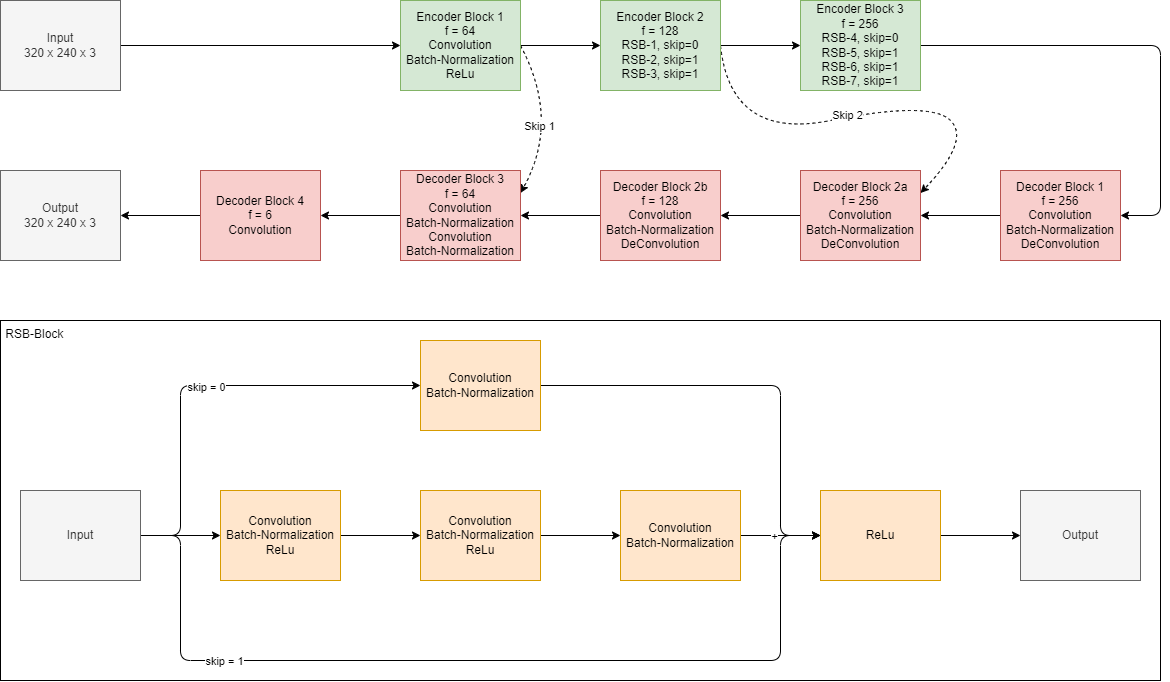

The diagram above was exported from draw.io. Its source (the exported page's mxGraphModel, read from the mxfile embedded in the PNG):
<mxGraphModel dx="1786" dy="1296" grid="1" gridSize="10" guides="1" tooltips="1" connect="1" arrows="1" fold="1" page="1" pageScale="1" pageWidth="850" pageHeight="1100" math="0" shadow="0">
  <root>
    <mxCell id="0" />
    <mxCell id="1" parent="0" />
    <mxCell id="67" value="&amp;nbsp;RSB-Block" style="rounded=0;whiteSpace=wrap;html=1;align=left;horizontal=1;verticalAlign=top;" vertex="1" parent="1">
      <mxGeometry y="320" width="1160" height="360" as="geometry" />
    </mxCell>
    <mxCell id="13" style="edgeStyle=none;html=1;exitX=1;exitY=0.5;exitDx=0;exitDy=0;entryX=0;entryY=0.5;entryDx=0;entryDy=0;" parent="1" source="2" target="4" edge="1">
      <mxGeometry relative="1" as="geometry" />
    </mxCell>
    <mxCell id="2" value="Input&lt;br style=&quot;border-color: var(--border-color);&quot;&gt;320 x 240 x 3" style="rounded=0;whiteSpace=wrap;html=1;fillColor=#f5f5f5;fontColor=#333333;strokeColor=#666666;" parent="1" vertex="1">
      <mxGeometry width="120" height="90" as="geometry" />
    </mxCell>
    <mxCell id="14" style="edgeStyle=none;html=1;exitX=1;exitY=0.5;exitDx=0;exitDy=0;entryX=0;entryY=0.5;entryDx=0;entryDy=0;" parent="1" source="4" target="5" edge="1">
      <mxGeometry relative="1" as="geometry" />
    </mxCell>
    <mxCell id="41" style="edgeStyle=none;html=1;exitX=1;exitY=0.5;exitDx=0;exitDy=0;entryX=1;entryY=0.25;entryDx=0;entryDy=0;curved=1;dashed=1;" edge="1" parent="1" source="4" target="9">
      <mxGeometry relative="1" as="geometry">
        <Array as="points">
          <mxPoint x="560" y="120" />
        </Array>
      </mxGeometry>
    </mxCell>
    <mxCell id="43" value="Skip 1" style="edgeLabel;html=1;align=center;verticalAlign=middle;resizable=0;points=[];" vertex="1" connectable="0" parent="41">
      <mxGeometry x="0.1862" y="-16" relative="1" as="geometry">
        <mxPoint as="offset" />
      </mxGeometry>
    </mxCell>
    <mxCell id="4" value="Encoder Block 1&lt;br&gt;f = 64&lt;br&gt;Convolution&lt;br&gt;Batch-Normalization&lt;br&gt;ReLu" style="rounded=0;whiteSpace=wrap;html=1;fillColor=#d5e8d4;strokeColor=#82b366;" parent="1" vertex="1">
      <mxGeometry x="400" width="120" height="90" as="geometry" />
    </mxCell>
    <mxCell id="15" style="edgeStyle=none;html=1;exitX=1;exitY=0.5;exitDx=0;exitDy=0;entryX=0;entryY=0.5;entryDx=0;entryDy=0;" parent="1" source="5" target="6" edge="1">
      <mxGeometry relative="1" as="geometry" />
    </mxCell>
    <mxCell id="42" style="edgeStyle=none;curved=1;html=1;exitX=1;exitY=0.5;exitDx=0;exitDy=0;entryX=1;entryY=0.25;entryDx=0;entryDy=0;dashed=1;" edge="1" parent="1" source="5" target="11">
      <mxGeometry relative="1" as="geometry">
        <Array as="points">
          <mxPoint x="730" y="140" />
          <mxPoint x="930" y="100" />
          <mxPoint x="970" y="140" />
        </Array>
      </mxGeometry>
    </mxCell>
    <mxCell id="44" value="Skip 2" style="edgeLabel;html=1;align=center;verticalAlign=middle;resizable=0;points=[];" vertex="1" connectable="0" parent="42">
      <mxGeometry x="-0.0005" y="2" relative="1" as="geometry">
        <mxPoint as="offset" />
      </mxGeometry>
    </mxCell>
    <mxCell id="5" value="Encoder Block 2&lt;br&gt;f = 128&lt;br&gt;RSB-1, skip=0&lt;br&gt;RSB-2, skip=1&lt;br&gt;RSB-3, skip=1" style="rounded=0;whiteSpace=wrap;html=1;fillColor=#d5e8d4;strokeColor=#82b366;" parent="1" vertex="1">
      <mxGeometry x="600" width="120" height="90" as="geometry" />
    </mxCell>
    <mxCell id="45" style="edgeStyle=none;html=1;exitX=1;exitY=0.5;exitDx=0;exitDy=0;entryX=1;entryY=0.5;entryDx=0;entryDy=0;rounded=1;" edge="1" parent="1" source="6" target="12">
      <mxGeometry relative="1" as="geometry">
        <Array as="points">
          <mxPoint x="1160" y="45" />
          <mxPoint x="1160" y="215" />
        </Array>
      </mxGeometry>
    </mxCell>
    <mxCell id="6" value="Encoder Block 3&lt;br&gt;f = 256&lt;br&gt;RSB-4, skip=0&lt;br&gt;RSB-5, skip=1&lt;br&gt;RSB-6, skip=1&lt;br&gt;RSB-7, skip=1" style="rounded=0;whiteSpace=wrap;html=1;fillColor=#d5e8d4;strokeColor=#82b366;" parent="1" vertex="1">
      <mxGeometry x="800" width="120" height="90" as="geometry" />
    </mxCell>
    <mxCell id="8" value="Output&lt;br style=&quot;border-color: var(--border-color);&quot;&gt;320 x 240 x 3" style="rounded=0;whiteSpace=wrap;html=1;fillColor=#f5f5f5;fontColor=#333333;strokeColor=#666666;" parent="1" vertex="1">
      <mxGeometry y="170" width="120" height="90" as="geometry" />
    </mxCell>
    <mxCell id="39" style="edgeStyle=none;html=1;exitX=0;exitY=0.5;exitDx=0;exitDy=0;entryX=1;entryY=0.5;entryDx=0;entryDy=0;" parent="1" source="9" target="29" edge="1">
      <mxGeometry relative="1" as="geometry" />
    </mxCell>
    <mxCell id="9" value="Decoder Block 3&lt;br style=&quot;border-color: var(--border-color);&quot;&gt;f = 64&lt;br style=&quot;border-color: var(--border-color);&quot;&gt;Convolution&lt;br&gt;Batch-Normalization&lt;br&gt;Convolution&lt;br&gt;Batch-Normalization" style="rounded=0;whiteSpace=wrap;html=1;fillColor=#f8cecc;strokeColor=#b85450;" parent="1" vertex="1">
      <mxGeometry x="400" y="170" width="120" height="90" as="geometry" />
    </mxCell>
    <mxCell id="20" style="edgeStyle=none;html=1;exitX=0;exitY=0.5;exitDx=0;exitDy=0;entryX=1;entryY=0.5;entryDx=0;entryDy=0;" parent="1" source="10" target="9" edge="1">
      <mxGeometry relative="1" as="geometry" />
    </mxCell>
    <mxCell id="10" value="Decoder Block 2b&lt;br style=&quot;border-color: var(--border-color);&quot;&gt;f = 128&lt;br style=&quot;border-color: var(--border-color);&quot;&gt;Convolution&lt;br style=&quot;border-color: var(--border-color);&quot;&gt;Batch-Normalization&lt;br style=&quot;border-color: var(--border-color);&quot;&gt;DeConvolution" style="rounded=0;whiteSpace=wrap;html=1;fillColor=#f8cecc;strokeColor=#b85450;" parent="1" vertex="1">
      <mxGeometry x="600" y="170" width="120" height="90" as="geometry" />
    </mxCell>
    <mxCell id="19" style="edgeStyle=none;html=1;exitX=0;exitY=0.5;exitDx=0;exitDy=0;entryX=1;entryY=0.5;entryDx=0;entryDy=0;" parent="1" source="11" target="10" edge="1">
      <mxGeometry relative="1" as="geometry" />
    </mxCell>
    <mxCell id="11" value="Decoder Block 2a&lt;br style=&quot;border-color: var(--border-color);&quot;&gt;f = 256&lt;br style=&quot;border-color: var(--border-color);&quot;&gt;Convolution&lt;br style=&quot;border-color: var(--border-color);&quot;&gt;Batch-Normalization&lt;br style=&quot;border-color: var(--border-color);&quot;&gt;DeConvolution" style="rounded=0;whiteSpace=wrap;html=1;fillColor=#f8cecc;strokeColor=#b85450;" parent="1" vertex="1">
      <mxGeometry x="800" y="170" width="120" height="90" as="geometry" />
    </mxCell>
    <mxCell id="18" style="edgeStyle=none;html=1;exitX=0;exitY=0.5;exitDx=0;exitDy=0;entryX=1;entryY=0.5;entryDx=0;entryDy=0;" parent="1" source="12" target="11" edge="1">
      <mxGeometry relative="1" as="geometry" />
    </mxCell>
    <mxCell id="12" value="Decoder Block 1&lt;br&gt;f = 256&lt;br&gt;Convolution&lt;br&gt;Batch-Normalization&lt;br&gt;DeConvolution" style="rounded=0;whiteSpace=wrap;html=1;fillColor=#f8cecc;strokeColor=#b85450;" parent="1" vertex="1">
      <mxGeometry x="1000" y="170" width="120" height="90" as="geometry" />
    </mxCell>
    <mxCell id="40" style="edgeStyle=none;html=1;exitX=0;exitY=0.5;exitDx=0;exitDy=0;entryX=1;entryY=0.5;entryDx=0;entryDy=0;" parent="1" source="29" target="8" edge="1">
      <mxGeometry relative="1" as="geometry" />
    </mxCell>
    <mxCell id="29" value="Decoder Block 4&lt;br style=&quot;border-color: var(--border-color);&quot;&gt;f = 6&lt;br style=&quot;border-color: var(--border-color);&quot;&gt;Convolution" style="rounded=0;whiteSpace=wrap;html=1;fillColor=#f8cecc;strokeColor=#b85450;" parent="1" vertex="1">
      <mxGeometry x="200" y="170" width="120" height="90" as="geometry" />
    </mxCell>
    <mxCell id="57" style="edgeStyle=none;rounded=1;html=1;exitX=1;exitY=0.5;exitDx=0;exitDy=0;entryX=0;entryY=0.5;entryDx=0;entryDy=0;" edge="1" parent="1" source="46" target="48">
      <mxGeometry relative="1" as="geometry" />
    </mxCell>
    <mxCell id="46" value="Convolution&lt;br&gt;Batch-Normalization&lt;br&gt;ReLu" style="rounded=0;whiteSpace=wrap;html=1;fillColor=#ffe6cc;strokeColor=#d79b00;" vertex="1" parent="1">
      <mxGeometry x="220" y="490" width="120" height="90" as="geometry" />
    </mxCell>
    <mxCell id="58" style="edgeStyle=none;rounded=1;html=1;exitX=1;exitY=0.5;exitDx=0;exitDy=0;entryX=0;entryY=0.5;entryDx=0;entryDy=0;" edge="1" parent="1" source="48" target="49">
      <mxGeometry relative="1" as="geometry" />
    </mxCell>
    <mxCell id="48" value="Convolution&lt;br&gt;Batch-Normalization&lt;br&gt;ReLu" style="rounded=0;whiteSpace=wrap;html=1;fillColor=#ffe6cc;strokeColor=#d79b00;" vertex="1" parent="1">
      <mxGeometry x="420" y="490" width="120" height="90" as="geometry" />
    </mxCell>
    <mxCell id="59" style="edgeStyle=none;rounded=1;html=1;exitX=1;exitY=0.5;exitDx=0;exitDy=0;entryX=0;entryY=0.5;entryDx=0;entryDy=0;" edge="1" parent="1" source="49" target="51">
      <mxGeometry relative="1" as="geometry" />
    </mxCell>
    <mxCell id="62" value="+" style="edgeLabel;html=1;align=center;verticalAlign=middle;resizable=0;points=[];" vertex="1" connectable="0" parent="59">
      <mxGeometry x="-0.17" relative="1" as="geometry">
        <mxPoint as="offset" />
      </mxGeometry>
    </mxCell>
    <mxCell id="49" value="Convolution&lt;br&gt;Batch-Normalization" style="rounded=0;whiteSpace=wrap;html=1;fillColor=#ffe6cc;strokeColor=#d79b00;" vertex="1" parent="1">
      <mxGeometry x="620" y="490" width="120" height="90" as="geometry" />
    </mxCell>
    <mxCell id="60" style="edgeStyle=none;rounded=1;html=1;exitX=1;exitY=0.5;exitDx=0;exitDy=0;entryX=0;entryY=0.5;entryDx=0;entryDy=0;" edge="1" parent="1" source="50" target="51">
      <mxGeometry relative="1" as="geometry">
        <Array as="points">
          <mxPoint x="780" y="385" />
          <mxPoint x="780" y="535" />
        </Array>
      </mxGeometry>
    </mxCell>
    <mxCell id="50" value="Convolution&lt;br&gt;Batch-Normalization" style="rounded=0;whiteSpace=wrap;html=1;fillColor=#ffe6cc;strokeColor=#d79b00;" vertex="1" parent="1">
      <mxGeometry x="420" y="340" width="120" height="90" as="geometry" />
    </mxCell>
    <mxCell id="66" style="edgeStyle=none;rounded=1;html=1;exitX=1;exitY=0.5;exitDx=0;exitDy=0;entryX=0;entryY=0.5;entryDx=0;entryDy=0;" edge="1" parent="1" source="51" target="65">
      <mxGeometry relative="1" as="geometry" />
    </mxCell>
    <mxCell id="51" value="ReLu" style="rounded=0;whiteSpace=wrap;html=1;fillColor=#ffe6cc;strokeColor=#d79b00;" vertex="1" parent="1">
      <mxGeometry x="820" y="490" width="120" height="90" as="geometry" />
    </mxCell>
    <mxCell id="53" style="edgeStyle=none;rounded=1;html=1;exitX=1;exitY=0.5;exitDx=0;exitDy=0;entryX=0;entryY=0.5;entryDx=0;entryDy=0;" edge="1" parent="1" source="52" target="46">
      <mxGeometry relative="1" as="geometry" />
    </mxCell>
    <mxCell id="54" style="edgeStyle=none;rounded=1;html=1;exitX=1;exitY=0.5;exitDx=0;exitDy=0;entryX=0;entryY=0.5;entryDx=0;entryDy=0;" edge="1" parent="1" source="52" target="50">
      <mxGeometry relative="1" as="geometry">
        <Array as="points">
          <mxPoint x="180" y="535" />
          <mxPoint x="180" y="385" />
        </Array>
      </mxGeometry>
    </mxCell>
    <mxCell id="56" value="skip = 0" style="edgeLabel;html=1;align=center;verticalAlign=middle;resizable=0;points=[];" vertex="1" connectable="0" parent="54">
      <mxGeometry x="0.0047" y="-1" relative="1" as="geometry">
        <mxPoint as="offset" />
      </mxGeometry>
    </mxCell>
    <mxCell id="61" style="edgeStyle=none;rounded=1;html=1;exitX=1;exitY=0.5;exitDx=0;exitDy=0;entryX=0;entryY=0.5;entryDx=0;entryDy=0;" edge="1" parent="1" source="52" target="51">
      <mxGeometry relative="1" as="geometry">
        <Array as="points">
          <mxPoint x="180" y="535" />
          <mxPoint x="180" y="660" />
          <mxPoint x="780" y="660" />
          <mxPoint x="780" y="535" />
        </Array>
      </mxGeometry>
    </mxCell>
    <mxCell id="64" value="skip = 1" style="edgeLabel;html=1;align=center;verticalAlign=middle;resizable=0;points=[];" vertex="1" connectable="0" parent="61">
      <mxGeometry x="-0.5509" relative="1" as="geometry">
        <mxPoint as="offset" />
      </mxGeometry>
    </mxCell>
    <mxCell id="52" value="Input" style="rounded=0;whiteSpace=wrap;html=1;fillColor=#f5f5f5;fontColor=#333333;strokeColor=#666666;" vertex="1" parent="1">
      <mxGeometry x="20" y="490" width="120" height="90" as="geometry" />
    </mxCell>
    <mxCell id="65" value="Output" style="rounded=0;whiteSpace=wrap;html=1;fillColor=#f5f5f5;fontColor=#333333;strokeColor=#666666;" vertex="1" parent="1">
      <mxGeometry x="1020" y="490" width="120" height="90" as="geometry" />
    </mxCell>
  </root>
</mxGraphModel>